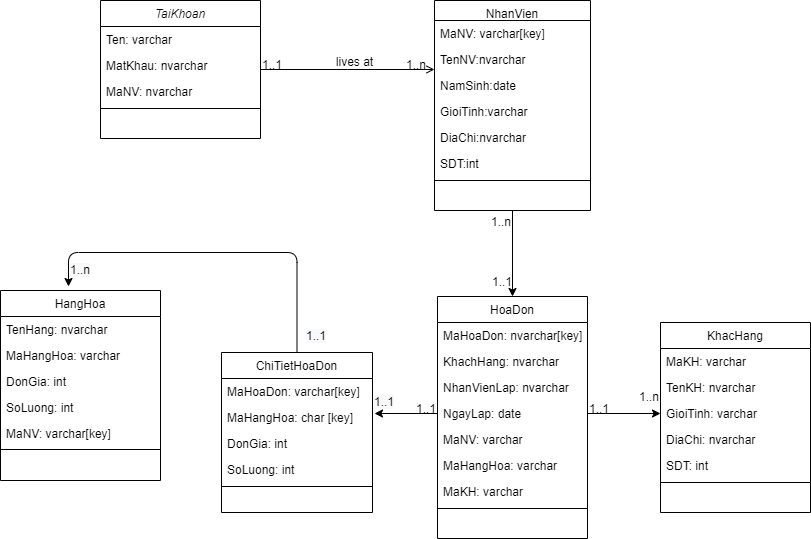

The diagram above was exported from draw.io. Its source (the exported page's mxGraphModel, read from the mxfile embedded in the PNG):
<mxGraphModel dx="791" dy="465" grid="1" gridSize="17" guides="1" tooltips="1" connect="1" arrows="1" fold="1" page="1" pageScale="1" pageWidth="827" pageHeight="1169" background="#ffffff" math="0" shadow="0">
  <root>
    <mxCell id="WIyWlLk6GJQsqaUBKTNV-0" />
    <mxCell id="WIyWlLk6GJQsqaUBKTNV-1" parent="WIyWlLk6GJQsqaUBKTNV-0" />
    <mxCell id="zkfFHV4jXpPFQw0GAbJ--0" value="TaiKhoan" style="swimlane;fontStyle=2;align=center;verticalAlign=top;childLayout=stackLayout;horizontal=1;startSize=26;horizontalStack=0;resizeParent=1;resizeLast=0;collapsible=1;marginBottom=0;rounded=0;shadow=0;strokeWidth=1;" parent="WIyWlLk6GJQsqaUBKTNV-1" vertex="1">
      <mxGeometry x="100" y="20" width="160" height="138" as="geometry">
        <mxRectangle x="230" y="140" width="160" height="26" as="alternateBounds" />
      </mxGeometry>
    </mxCell>
    <mxCell id="zkfFHV4jXpPFQw0GAbJ--1" value="Ten: varchar" style="text;align=left;verticalAlign=top;spacingLeft=4;spacingRight=4;overflow=hidden;rotatable=0;points=[[0,0.5],[1,0.5]];portConstraint=eastwest;" parent="zkfFHV4jXpPFQw0GAbJ--0" vertex="1">
      <mxGeometry y="26" width="160" height="26" as="geometry" />
    </mxCell>
    <mxCell id="zkfFHV4jXpPFQw0GAbJ--2" value="MatKhau: nvarchar" style="text;align=left;verticalAlign=top;spacingLeft=4;spacingRight=4;overflow=hidden;rotatable=0;points=[[0,0.5],[1,0.5]];portConstraint=eastwest;rounded=0;shadow=0;html=0;" parent="zkfFHV4jXpPFQw0GAbJ--0" vertex="1">
      <mxGeometry y="52" width="160" height="26" as="geometry" />
    </mxCell>
    <mxCell id="zkfFHV4jXpPFQw0GAbJ--3" value="MaNV: nvarchar" style="text;align=left;verticalAlign=top;spacingLeft=4;spacingRight=4;overflow=hidden;rotatable=0;points=[[0,0.5],[1,0.5]];portConstraint=eastwest;rounded=0;shadow=0;html=0;" parent="zkfFHV4jXpPFQw0GAbJ--0" vertex="1">
      <mxGeometry y="78" width="160" height="26" as="geometry" />
    </mxCell>
    <mxCell id="zkfFHV4jXpPFQw0GAbJ--4" value="" style="line;html=1;strokeWidth=1;align=left;verticalAlign=middle;spacingTop=-1;spacingLeft=3;spacingRight=3;rotatable=0;labelPosition=right;points=[];portConstraint=eastwest;" parent="zkfFHV4jXpPFQw0GAbJ--0" vertex="1">
      <mxGeometry y="104" width="160" height="8" as="geometry" />
    </mxCell>
    <mxCell id="zkfFHV4jXpPFQw0GAbJ--13" value="HangHoa" style="swimlane;fontStyle=0;align=center;verticalAlign=top;childLayout=stackLayout;horizontal=1;startSize=26;horizontalStack=0;resizeParent=1;resizeLast=0;collapsible=1;marginBottom=0;rounded=0;shadow=0;strokeWidth=1;" parent="WIyWlLk6GJQsqaUBKTNV-1" vertex="1">
      <mxGeometry y="310" width="160" height="190" as="geometry">
        <mxRectangle x="340" y="380" width="170" height="26" as="alternateBounds" />
      </mxGeometry>
    </mxCell>
    <mxCell id="yjTUjFi4nozVVNImbXI4-5" value="TenHang: nvarchar" style="text;align=left;verticalAlign=top;spacingLeft=4;spacingRight=4;overflow=hidden;rotatable=0;points=[[0,0.5],[1,0.5]];portConstraint=eastwest;" vertex="1" parent="zkfFHV4jXpPFQw0GAbJ--13">
      <mxGeometry y="26" width="160" height="26" as="geometry" />
    </mxCell>
    <mxCell id="zkfFHV4jXpPFQw0GAbJ--14" value="MaHangHoa: varchar" style="text;align=left;verticalAlign=top;spacingLeft=4;spacingRight=4;overflow=hidden;rotatable=0;points=[[0,0.5],[1,0.5]];portConstraint=eastwest;" parent="zkfFHV4jXpPFQw0GAbJ--13" vertex="1">
      <mxGeometry y="52" width="160" height="26" as="geometry" />
    </mxCell>
    <mxCell id="yjTUjFi4nozVVNImbXI4-4" value="DonGia: int" style="text;align=left;verticalAlign=top;spacingLeft=4;spacingRight=4;overflow=hidden;rotatable=0;points=[[0,0.5],[1,0.5]];portConstraint=eastwest;" vertex="1" parent="zkfFHV4jXpPFQw0GAbJ--13">
      <mxGeometry y="78" width="160" height="26" as="geometry" />
    </mxCell>
    <mxCell id="yjTUjFi4nozVVNImbXI4-6" value="SoLuong: int" style="text;align=left;verticalAlign=top;spacingLeft=4;spacingRight=4;overflow=hidden;rotatable=0;points=[[0,0.5],[1,0.5]];portConstraint=eastwest;" vertex="1" parent="zkfFHV4jXpPFQw0GAbJ--13">
      <mxGeometry y="104" width="160" height="26" as="geometry" />
    </mxCell>
    <mxCell id="yjTUjFi4nozVVNImbXI4-7" value="MaNV: varchar[key]" style="text;align=left;verticalAlign=top;spacingLeft=4;spacingRight=4;overflow=hidden;rotatable=0;points=[[0,0.5],[1,0.5]];portConstraint=eastwest;" vertex="1" parent="zkfFHV4jXpPFQw0GAbJ--13">
      <mxGeometry y="130" width="160" height="26" as="geometry" />
    </mxCell>
    <mxCell id="zkfFHV4jXpPFQw0GAbJ--15" value="" style="line;html=1;strokeWidth=1;align=left;verticalAlign=middle;spacingTop=-1;spacingLeft=3;spacingRight=3;rotatable=0;labelPosition=right;points=[];portConstraint=eastwest;" parent="zkfFHV4jXpPFQw0GAbJ--13" vertex="1">
      <mxGeometry y="156" width="160" height="6" as="geometry" />
    </mxCell>
    <mxCell id="yjTUjFi4nozVVNImbXI4-36" style="edgeStyle=none;rounded=0;orthogonalLoop=1;jettySize=auto;html=1;exitX=0.5;exitY=1;exitDx=0;exitDy=0;entryX=0.5;entryY=0;entryDx=0;entryDy=0;" edge="1" parent="WIyWlLk6GJQsqaUBKTNV-1" source="zkfFHV4jXpPFQw0GAbJ--17" target="zkfFHV4jXpPFQw0GAbJ--6">
      <mxGeometry relative="1" as="geometry" />
    </mxCell>
    <mxCell id="zkfFHV4jXpPFQw0GAbJ--17" value="NhanVien" style="swimlane;fontStyle=0;align=center;verticalAlign=top;childLayout=stackLayout;horizontal=1;startSize=20;horizontalStack=0;resizeParent=1;resizeLast=0;collapsible=1;marginBottom=0;rounded=0;shadow=0;strokeWidth=1;" parent="WIyWlLk6GJQsqaUBKTNV-1" vertex="1">
      <mxGeometry x="434" y="20" width="156" height="210" as="geometry">
        <mxRectangle x="550" y="140" width="160" height="26" as="alternateBounds" />
      </mxGeometry>
    </mxCell>
    <mxCell id="zkfFHV4jXpPFQw0GAbJ--18" value="MaNV: varchar[key]" style="text;align=left;verticalAlign=top;spacingLeft=4;spacingRight=4;overflow=hidden;rotatable=0;points=[[0,0.5],[1,0.5]];portConstraint=eastwest;" parent="zkfFHV4jXpPFQw0GAbJ--17" vertex="1">
      <mxGeometry y="20" width="156" height="26" as="geometry" />
    </mxCell>
    <mxCell id="zkfFHV4jXpPFQw0GAbJ--19" value="TenNV:nvarchar" style="text;align=left;verticalAlign=top;spacingLeft=4;spacingRight=4;overflow=hidden;rotatable=0;points=[[0,0.5],[1,0.5]];portConstraint=eastwest;rounded=0;shadow=0;html=0;" parent="zkfFHV4jXpPFQw0GAbJ--17" vertex="1">
      <mxGeometry y="46" width="156" height="26" as="geometry" />
    </mxCell>
    <mxCell id="zkfFHV4jXpPFQw0GAbJ--20" value="NamSinh:date" style="text;align=left;verticalAlign=top;spacingLeft=4;spacingRight=4;overflow=hidden;rotatable=0;points=[[0,0.5],[1,0.5]];portConstraint=eastwest;rounded=0;shadow=0;html=0;" parent="zkfFHV4jXpPFQw0GAbJ--17" vertex="1">
      <mxGeometry y="72" width="156" height="26" as="geometry" />
    </mxCell>
    <mxCell id="zkfFHV4jXpPFQw0GAbJ--21" value="GioiTinh:varchar" style="text;align=left;verticalAlign=top;spacingLeft=4;spacingRight=4;overflow=hidden;rotatable=0;points=[[0,0.5],[1,0.5]];portConstraint=eastwest;rounded=0;shadow=0;html=0;" parent="zkfFHV4jXpPFQw0GAbJ--17" vertex="1">
      <mxGeometry y="98" width="156" height="26" as="geometry" />
    </mxCell>
    <mxCell id="zkfFHV4jXpPFQw0GAbJ--22" value="DiaChi:nvarchar" style="text;align=left;verticalAlign=top;spacingLeft=4;spacingRight=4;overflow=hidden;rotatable=0;points=[[0,0.5],[1,0.5]];portConstraint=eastwest;rounded=0;shadow=0;html=0;" parent="zkfFHV4jXpPFQw0GAbJ--17" vertex="1">
      <mxGeometry y="124" width="156" height="26" as="geometry" />
    </mxCell>
    <mxCell id="zkfFHV4jXpPFQw0GAbJ--25" value="SDT:int" style="text;align=left;verticalAlign=top;spacingLeft=4;spacingRight=4;overflow=hidden;rotatable=0;points=[[0,0.5],[1,0.5]];portConstraint=eastwest;" parent="zkfFHV4jXpPFQw0GAbJ--17" vertex="1">
      <mxGeometry y="150" width="156" height="26" as="geometry" />
    </mxCell>
    <mxCell id="zkfFHV4jXpPFQw0GAbJ--23" value="" style="line;html=1;strokeWidth=1;align=left;verticalAlign=middle;spacingTop=-1;spacingLeft=3;spacingRight=3;rotatable=0;labelPosition=right;points=[];portConstraint=eastwest;" parent="zkfFHV4jXpPFQw0GAbJ--17" vertex="1">
      <mxGeometry y="176" width="156" height="8" as="geometry" />
    </mxCell>
    <mxCell id="zkfFHV4jXpPFQw0GAbJ--26" value="" style="endArrow=open;shadow=0;strokeWidth=1;rounded=0;endFill=1;edgeStyle=elbowEdgeStyle;elbow=vertical;" parent="WIyWlLk6GJQsqaUBKTNV-1" source="zkfFHV4jXpPFQw0GAbJ--0" target="zkfFHV4jXpPFQw0GAbJ--17" edge="1">
      <mxGeometry x="0.5" y="41" relative="1" as="geometry">
        <mxPoint x="380" y="192" as="sourcePoint" />
        <mxPoint x="540" y="192" as="targetPoint" />
        <mxPoint x="-40" y="32" as="offset" />
      </mxGeometry>
    </mxCell>
    <mxCell id="zkfFHV4jXpPFQw0GAbJ--27" value="1..1" style="resizable=0;align=left;verticalAlign=bottom;labelBackgroundColor=none;fontSize=12;" parent="zkfFHV4jXpPFQw0GAbJ--26" connectable="0" vertex="1">
      <mxGeometry x="-1" relative="1" as="geometry">
        <mxPoint y="4" as="offset" />
      </mxGeometry>
    </mxCell>
    <mxCell id="zkfFHV4jXpPFQw0GAbJ--28" value="1..n" style="resizable=0;align=right;verticalAlign=bottom;labelBackgroundColor=none;fontSize=12;" parent="zkfFHV4jXpPFQw0GAbJ--26" connectable="0" vertex="1">
      <mxGeometry x="1" relative="1" as="geometry">
        <mxPoint x="-7" y="4" as="offset" />
      </mxGeometry>
    </mxCell>
    <mxCell id="zkfFHV4jXpPFQw0GAbJ--29" value="lives at" style="text;html=1;resizable=0;points=[];;align=center;verticalAlign=middle;labelBackgroundColor=none;rounded=0;shadow=0;strokeWidth=1;fontSize=12;" parent="zkfFHV4jXpPFQw0GAbJ--26" vertex="1" connectable="0">
      <mxGeometry x="0.5" y="49" relative="1" as="geometry">
        <mxPoint x="-38" y="40" as="offset" />
      </mxGeometry>
    </mxCell>
    <mxCell id="yjTUjFi4nozVVNImbXI4-9" value="ChiTietHoaDon" style="swimlane;fontStyle=0;align=center;verticalAlign=top;childLayout=stackLayout;horizontal=1;startSize=26;horizontalStack=0;resizeParent=1;resizeLast=0;collapsible=1;marginBottom=0;rounded=0;shadow=0;strokeWidth=1;" vertex="1" parent="WIyWlLk6GJQsqaUBKTNV-1">
      <mxGeometry x="221" y="372" width="151" height="160" as="geometry">
        <mxRectangle x="550" y="140" width="160" height="26" as="alternateBounds" />
      </mxGeometry>
    </mxCell>
    <mxCell id="yjTUjFi4nozVVNImbXI4-10" value="MaHoaDon: varchar[key]" style="text;align=left;verticalAlign=top;spacingLeft=4;spacingRight=4;overflow=hidden;rotatable=0;points=[[0,0.5],[1,0.5]];portConstraint=eastwest;" vertex="1" parent="yjTUjFi4nozVVNImbXI4-9">
      <mxGeometry y="26" width="151" height="26" as="geometry" />
    </mxCell>
    <mxCell id="yjTUjFi4nozVVNImbXI4-11" value="MaHangHoa: char [key]" style="text;align=left;verticalAlign=top;spacingLeft=4;spacingRight=4;overflow=hidden;rotatable=0;points=[[0,0.5],[1,0.5]];portConstraint=eastwest;rounded=0;shadow=0;html=0;" vertex="1" parent="yjTUjFi4nozVVNImbXI4-9">
      <mxGeometry y="52" width="151" height="26" as="geometry" />
    </mxCell>
    <mxCell id="yjTUjFi4nozVVNImbXI4-12" value="DonGia: int" style="text;align=left;verticalAlign=top;spacingLeft=4;spacingRight=4;overflow=hidden;rotatable=0;points=[[0,0.5],[1,0.5]];portConstraint=eastwest;rounded=0;shadow=0;html=0;" vertex="1" parent="yjTUjFi4nozVVNImbXI4-9">
      <mxGeometry y="78" width="151" height="26" as="geometry" />
    </mxCell>
    <mxCell id="yjTUjFi4nozVVNImbXI4-13" value="SoLuong: int" style="text;align=left;verticalAlign=top;spacingLeft=4;spacingRight=4;overflow=hidden;rotatable=0;points=[[0,0.5],[1,0.5]];portConstraint=eastwest;rounded=0;shadow=0;html=0;" vertex="1" parent="yjTUjFi4nozVVNImbXI4-9">
      <mxGeometry y="104" width="151" height="26" as="geometry" />
    </mxCell>
    <mxCell id="yjTUjFi4nozVVNImbXI4-16" value="" style="line;html=1;strokeWidth=1;align=left;verticalAlign=middle;spacingTop=-1;spacingLeft=3;spacingRight=3;rotatable=0;labelPosition=right;points=[];portConstraint=eastwest;" vertex="1" parent="yjTUjFi4nozVVNImbXI4-9">
      <mxGeometry y="130" width="151" height="8" as="geometry" />
    </mxCell>
    <mxCell id="yjTUjFi4nozVVNImbXI4-19" value="KhacHang" style="swimlane;fontStyle=0;align=center;verticalAlign=top;childLayout=stackLayout;horizontal=1;startSize=26;horizontalStack=0;resizeParent=1;resizeLast=0;collapsible=1;marginBottom=0;rounded=0;shadow=0;strokeWidth=1;" vertex="1" parent="WIyWlLk6GJQsqaUBKTNV-1">
      <mxGeometry x="660" y="342" width="150" height="190" as="geometry">
        <mxRectangle x="550" y="140" width="160" height="26" as="alternateBounds" />
      </mxGeometry>
    </mxCell>
    <mxCell id="yjTUjFi4nozVVNImbXI4-20" value="MaKH: varchar" style="text;align=left;verticalAlign=top;spacingLeft=4;spacingRight=4;overflow=hidden;rotatable=0;points=[[0,0.5],[1,0.5]];portConstraint=eastwest;" vertex="1" parent="yjTUjFi4nozVVNImbXI4-19">
      <mxGeometry y="26" width="150" height="26" as="geometry" />
    </mxCell>
    <mxCell id="yjTUjFi4nozVVNImbXI4-21" value="TenKH: nvarchar" style="text;align=left;verticalAlign=top;spacingLeft=4;spacingRight=4;overflow=hidden;rotatable=0;points=[[0,0.5],[1,0.5]];portConstraint=eastwest;rounded=0;shadow=0;html=0;" vertex="1" parent="yjTUjFi4nozVVNImbXI4-19">
      <mxGeometry y="52" width="150" height="26" as="geometry" />
    </mxCell>
    <mxCell id="yjTUjFi4nozVVNImbXI4-22" value="GioiTinh: varchar" style="text;align=left;verticalAlign=top;spacingLeft=4;spacingRight=4;overflow=hidden;rotatable=0;points=[[0,0.5],[1,0.5]];portConstraint=eastwest;rounded=0;shadow=0;html=0;" vertex="1" parent="yjTUjFi4nozVVNImbXI4-19">
      <mxGeometry y="78" width="150" height="26" as="geometry" />
    </mxCell>
    <mxCell id="yjTUjFi4nozVVNImbXI4-33" value="DiaChi: nvarchar" style="text;align=left;verticalAlign=top;spacingLeft=4;spacingRight=4;overflow=hidden;rotatable=0;points=[[0,0.5],[1,0.5]];portConstraint=eastwest;rounded=0;shadow=0;html=0;" vertex="1" parent="yjTUjFi4nozVVNImbXI4-19">
      <mxGeometry y="104" width="150" height="26" as="geometry" />
    </mxCell>
    <mxCell id="yjTUjFi4nozVVNImbXI4-23" value="SDT: int" style="text;align=left;verticalAlign=top;spacingLeft=4;spacingRight=4;overflow=hidden;rotatable=0;points=[[0,0.5],[1,0.5]];portConstraint=eastwest;rounded=0;shadow=0;html=0;" vertex="1" parent="yjTUjFi4nozVVNImbXI4-19">
      <mxGeometry y="130" width="150" height="26" as="geometry" />
    </mxCell>
    <mxCell id="yjTUjFi4nozVVNImbXI4-24" value="" style="line;html=1;strokeWidth=1;align=left;verticalAlign=middle;spacingTop=-1;spacingLeft=3;spacingRight=3;rotatable=0;labelPosition=right;points=[];portConstraint=eastwest;" vertex="1" parent="yjTUjFi4nozVVNImbXI4-19">
      <mxGeometry y="156" width="150" height="8" as="geometry" />
    </mxCell>
    <mxCell id="zkfFHV4jXpPFQw0GAbJ--6" value="HoaDon" style="swimlane;fontStyle=0;align=center;verticalAlign=top;childLayout=stackLayout;horizontal=1;startSize=26;horizontalStack=0;resizeParent=1;resizeLast=0;collapsible=1;marginBottom=0;rounded=0;shadow=0;strokeWidth=1;" parent="WIyWlLk6GJQsqaUBKTNV-1" vertex="1">
      <mxGeometry x="437" y="316" width="150" height="242" as="geometry">
        <mxRectangle x="130" y="380" width="160" height="26" as="alternateBounds" />
      </mxGeometry>
    </mxCell>
    <mxCell id="zkfFHV4jXpPFQw0GAbJ--7" value="MaHoaDon: nvarchar[key]" style="text;align=left;verticalAlign=top;spacingLeft=4;spacingRight=4;overflow=hidden;rotatable=0;points=[[0,0.5],[1,0.5]];portConstraint=eastwest;" parent="zkfFHV4jXpPFQw0GAbJ--6" vertex="1">
      <mxGeometry y="26" width="150" height="26" as="geometry" />
    </mxCell>
    <mxCell id="zkfFHV4jXpPFQw0GAbJ--8" value="KhachHang: nvarchar" style="text;align=left;verticalAlign=top;spacingLeft=4;spacingRight=4;overflow=hidden;rotatable=0;points=[[0,0.5],[1,0.5]];portConstraint=eastwest;rounded=0;shadow=0;html=0;" parent="zkfFHV4jXpPFQw0GAbJ--6" vertex="1">
      <mxGeometry y="52" width="150" height="26" as="geometry" />
    </mxCell>
    <mxCell id="zkfFHV4jXpPFQw0GAbJ--10" value="NhanVienLap: nvarchar" style="text;align=left;verticalAlign=top;spacingLeft=4;spacingRight=4;overflow=hidden;rotatable=0;points=[[0,0.5],[1,0.5]];portConstraint=eastwest;fontStyle=0" parent="zkfFHV4jXpPFQw0GAbJ--6" vertex="1">
      <mxGeometry y="78" width="150" height="26" as="geometry" />
    </mxCell>
    <mxCell id="yjTUjFi4nozVVNImbXI4-0" value="NgayLap: date" style="text;align=left;verticalAlign=top;spacingLeft=4;spacingRight=4;overflow=hidden;rotatable=0;points=[[0,0.5],[1,0.5]];portConstraint=eastwest;" vertex="1" parent="zkfFHV4jXpPFQw0GAbJ--6">
      <mxGeometry y="104" width="150" height="26" as="geometry" />
    </mxCell>
    <mxCell id="yjTUjFi4nozVVNImbXI4-1" value="MaNV: varchar" style="text;align=left;verticalAlign=top;spacingLeft=4;spacingRight=4;overflow=hidden;rotatable=0;points=[[0,0.5],[1,0.5]];portConstraint=eastwest;" vertex="1" parent="zkfFHV4jXpPFQw0GAbJ--6">
      <mxGeometry y="130" width="150" height="26" as="geometry" />
    </mxCell>
    <mxCell id="yjTUjFi4nozVVNImbXI4-2" value="MaHangHoa: varchar" style="text;align=left;verticalAlign=top;spacingLeft=4;spacingRight=4;overflow=hidden;rotatable=0;points=[[0,0.5],[1,0.5]];portConstraint=eastwest;" vertex="1" parent="zkfFHV4jXpPFQw0GAbJ--6">
      <mxGeometry y="156" width="150" height="26" as="geometry" />
    </mxCell>
    <mxCell id="yjTUjFi4nozVVNImbXI4-3" value="MaKH: varchar" style="text;align=left;verticalAlign=top;spacingLeft=4;spacingRight=4;overflow=hidden;rotatable=0;points=[[0,0.5],[1,0.5]];portConstraint=eastwest;" vertex="1" parent="zkfFHV4jXpPFQw0GAbJ--6">
      <mxGeometry y="182" width="150" height="26" as="geometry" />
    </mxCell>
    <mxCell id="zkfFHV4jXpPFQw0GAbJ--9" value="" style="line;html=1;strokeWidth=1;align=left;verticalAlign=middle;spacingTop=-1;spacingLeft=3;spacingRight=3;rotatable=0;labelPosition=right;points=[];portConstraint=eastwest;" parent="zkfFHV4jXpPFQw0GAbJ--6" vertex="1">
      <mxGeometry y="208" width="150" height="8" as="geometry" />
    </mxCell>
    <mxCell id="yjTUjFi4nozVVNImbXI4-37" value="1..1" style="resizable=0;align=left;verticalAlign=bottom;labelBackgroundColor=none;fontSize=12;" connectable="0" vertex="1" parent="WIyWlLk6GJQsqaUBKTNV-1">
      <mxGeometry x="490" y="310" as="geometry" />
    </mxCell>
    <mxCell id="yjTUjFi4nozVVNImbXI4-38" value="1..n" style="resizable=0;align=right;verticalAlign=bottom;labelBackgroundColor=none;fontSize=12;" connectable="0" vertex="1" parent="WIyWlLk6GJQsqaUBKTNV-1">
      <mxGeometry x="512" y="250" as="geometry" />
    </mxCell>
    <mxCell id="yjTUjFi4nozVVNImbXI4-43" value="1..1" style="resizable=0;align=left;verticalAlign=bottom;labelBackgroundColor=none;fontSize=12;direction=west;" connectable="0" vertex="1" parent="WIyWlLk6GJQsqaUBKTNV-1">
      <mxGeometry x="414" y="437" as="geometry" />
    </mxCell>
    <mxCell id="yjTUjFi4nozVVNImbXI4-44" style="edgeStyle=none;rounded=0;orthogonalLoop=1;jettySize=auto;html=1;exitX=1;exitY=0.5;exitDx=0;exitDy=0;entryX=0;entryY=0.5;entryDx=0;entryDy=0;" edge="1" parent="WIyWlLk6GJQsqaUBKTNV-1" source="yjTUjFi4nozVVNImbXI4-0" target="yjTUjFi4nozVVNImbXI4-22">
      <mxGeometry relative="1" as="geometry" />
    </mxCell>
    <mxCell id="yjTUjFi4nozVVNImbXI4-45" value="1..1" style="resizable=0;align=left;verticalAlign=bottom;labelBackgroundColor=none;fontSize=12;" connectable="0" vertex="1" parent="WIyWlLk6GJQsqaUBKTNV-1">
      <mxGeometry x="587" y="437" as="geometry" />
    </mxCell>
    <mxCell id="yjTUjFi4nozVVNImbXI4-46" value="1..n" style="resizable=0;align=right;verticalAlign=bottom;labelBackgroundColor=none;fontSize=12;" connectable="0" vertex="1" parent="WIyWlLk6GJQsqaUBKTNV-1">
      <mxGeometry x="660" y="425" as="geometry" />
    </mxCell>
    <mxCell id="yjTUjFi4nozVVNImbXI4-48" value="" style="endArrow=classic;html=1;exitX=0.5;exitY=0;exitDx=0;exitDy=0;edgeStyle=orthogonalEdgeStyle;" edge="1" parent="WIyWlLk6GJQsqaUBKTNV-1" source="yjTUjFi4nozVVNImbXI4-9">
      <mxGeometry width="50" height="50" relative="1" as="geometry">
        <mxPoint x="272" y="322" as="sourcePoint" />
        <mxPoint x="68" y="306" as="targetPoint" />
        <Array as="points">
          <mxPoint x="297" y="272" />
          <mxPoint x="68" y="272" />
        </Array>
      </mxGeometry>
    </mxCell>
    <mxCell id="yjTUjFi4nozVVNImbXI4-49" style="edgeStyle=none;rounded=0;orthogonalLoop=1;jettySize=auto;html=1;exitX=0;exitY=0.5;exitDx=0;exitDy=0;" edge="1" parent="WIyWlLk6GJQsqaUBKTNV-1" source="yjTUjFi4nozVVNImbXI4-0">
      <mxGeometry relative="1" as="geometry">
        <mxPoint x="529" y="247" as="sourcePoint" />
        <mxPoint x="374" y="433" as="targetPoint" />
      </mxGeometry>
    </mxCell>
    <mxCell id="yjTUjFi4nozVVNImbXI4-50" value="&lt;span style=&quot;color: rgb(0, 0, 0); font-family: helvetica; font-size: 12px; font-style: normal; font-weight: 400; letter-spacing: normal; text-align: left; text-indent: 0px; text-transform: none; word-spacing: 0px; background-color: rgb(248, 249, 250); display: inline; float: none;&quot;&gt;1..1&lt;/span&gt;" style="text;whiteSpace=wrap;html=1;" vertex="1" parent="WIyWlLk6GJQsqaUBKTNV-1">
      <mxGeometry x="372" y="408" width="34" height="17" as="geometry" />
    </mxCell>
    <mxCell id="yjTUjFi4nozVVNImbXI4-51" value="&lt;span style=&quot;color: rgb(0, 0, 0); font-family: helvetica; font-size: 12px; font-style: normal; font-weight: 400; letter-spacing: normal; text-align: left; text-indent: 0px; text-transform: none; word-spacing: 0px; background-color: rgb(248, 249, 250); display: inline; float: none;&quot;&gt;1..1&lt;/span&gt;" style="text;whiteSpace=wrap;html=1;" vertex="1" parent="WIyWlLk6GJQsqaUBKTNV-1">
      <mxGeometry x="304" y="342" width="36" height="19" as="geometry" />
    </mxCell>
    <mxCell id="yjTUjFi4nozVVNImbXI4-52" value="&lt;span style=&quot;color: rgb(0 , 0 , 0) ; font-family: &amp;#34;helvetica&amp;#34; ; font-size: 12px ; font-style: normal ; font-weight: 400 ; letter-spacing: normal ; text-align: left ; text-indent: 0px ; text-transform: none ; word-spacing: 0px ; background-color: rgb(248 , 249 , 250) ; display: inline ; float: none&quot;&gt;1..n&lt;/span&gt;" style="text;whiteSpace=wrap;html=1;" vertex="1" parent="WIyWlLk6GJQsqaUBKTNV-1">
      <mxGeometry x="68" y="276" width="68" height="34" as="geometry" />
    </mxCell>
  </root>
</mxGraphModel>